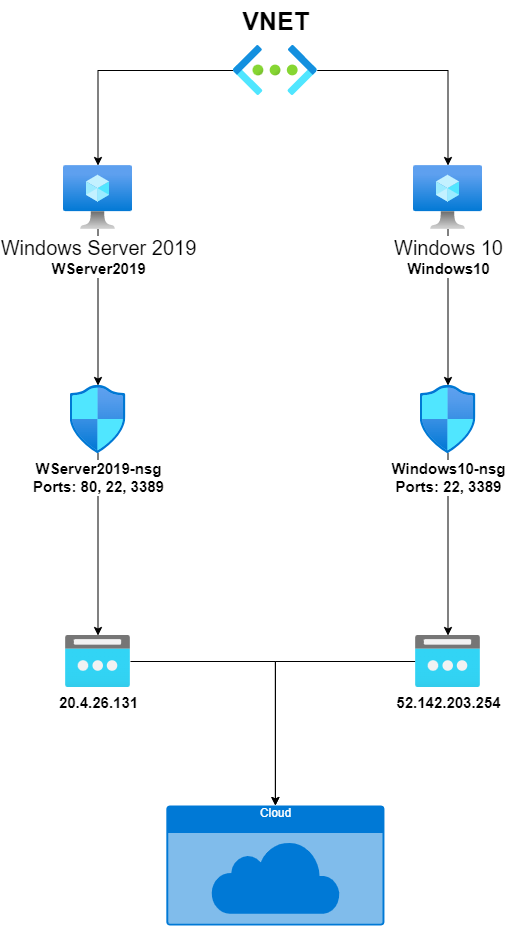

The diagram above was exported from draw.io. Its source (the exported page's mxGraphModel, read from the mxfile embedded in the PNG):
<mxGraphModel dx="792" dy="1156" grid="1" gridSize="10" guides="1" tooltips="1" connect="1" arrows="1" fold="1" page="1" pageScale="1" pageWidth="827" pageHeight="1169" math="0" shadow="0">
  <root>
    <mxCell id="0" />
    <mxCell id="1" parent="0" />
    <mxCell id="Lc0gCARq2IGUA3gsLtil-2" style="edgeStyle=orthogonalEdgeStyle;rounded=0;orthogonalLoop=1;jettySize=auto;html=1;" edge="1" parent="1" source="iJandQH7VpH0i4uW8DHD-1" target="iJandQH7VpH0i4uW8DHD-3">
      <mxGeometry relative="1" as="geometry">
        <mxPoint x="269.9000000000001" y="245" as="targetPoint" />
      </mxGeometry>
    </mxCell>
    <mxCell id="Lc0gCARq2IGUA3gsLtil-4" style="edgeStyle=orthogonalEdgeStyle;rounded=0;orthogonalLoop=1;jettySize=auto;html=1;" edge="1" parent="1" source="iJandQH7VpH0i4uW8DHD-1" target="iJandQH7VpH0i4uW8DHD-2">
      <mxGeometry relative="1" as="geometry">
        <mxPoint x="579.9000000000001" y="245" as="targetPoint" />
      </mxGeometry>
    </mxCell>
    <mxCell id="iJandQH7VpH0i4uW8DHD-1" value="" style="aspect=fixed;html=1;points=[];align=center;image;fontSize=12;image=img/lib/azure2/networking/Virtual_Networks.svg;" parent="1" vertex="1">
      <mxGeometry x="380" y="140" width="83.75" height="50" as="geometry" />
    </mxCell>
    <mxCell id="Lc0gCARq2IGUA3gsLtil-8" style="edgeStyle=orthogonalEdgeStyle;rounded=0;orthogonalLoop=1;jettySize=auto;html=1;" edge="1" parent="1" source="iJandQH7VpH0i4uW8DHD-2" target="Lc0gCARq2IGUA3gsLtil-6">
      <mxGeometry relative="1" as="geometry" />
    </mxCell>
    <mxCell id="iJandQH7VpH0i4uW8DHD-2" value="&lt;font style=&quot;&quot;&gt;&lt;font style=&quot;font-size: 20px;&quot;&gt;Windows 10&lt;/font&gt;&lt;br&gt;&lt;b style=&quot;font-size: 15px;&quot;&gt;Windows10&lt;/b&gt;&lt;br&gt;&lt;/font&gt;" style="aspect=fixed;html=1;points=[];align=center;image;fontSize=12;image=img/lib/azure2/compute/Virtual_Machine.svg;" parent="1" vertex="1">
      <mxGeometry x="560" y="260" width="69" height="64" as="geometry" />
    </mxCell>
    <mxCell id="Lc0gCARq2IGUA3gsLtil-7" style="edgeStyle=orthogonalEdgeStyle;rounded=0;orthogonalLoop=1;jettySize=auto;html=1;" edge="1" parent="1" source="iJandQH7VpH0i4uW8DHD-3" target="Lc0gCARq2IGUA3gsLtil-5">
      <mxGeometry relative="1" as="geometry" />
    </mxCell>
    <mxCell id="iJandQH7VpH0i4uW8DHD-3" value="&lt;font style=&quot;&quot;&gt;&lt;span style=&quot;font-size: 20px;&quot;&gt;Windows Server 2019&lt;/span&gt;&lt;br&gt;&lt;font style=&quot;font-size: 15px;&quot;&gt;&lt;b&gt;WServer2019&lt;/b&gt;&lt;/font&gt;&lt;br&gt;&lt;/font&gt;" style="aspect=fixed;html=1;points=[];align=center;image;fontSize=12;image=img/lib/azure2/compute/Virtual_Machine.svg;" parent="1" vertex="1">
      <mxGeometry x="210" y="260" width="69" height="64" as="geometry" />
    </mxCell>
    <mxCell id="iJandQH7VpH0i4uW8DHD-7" value="&lt;b&gt;&lt;font style=&quot;font-size: 25px;&quot;&gt;VNET&lt;/font&gt;&lt;/b&gt;" style="text;html=1;align=center;verticalAlign=middle;resizable=0;points=[];autosize=1;strokeColor=none;fillColor=none;" parent="1" vertex="1">
      <mxGeometry x="376.88" y="95" width="90" height="40" as="geometry" />
    </mxCell>
    <mxCell id="Lc0gCARq2IGUA3gsLtil-12" style="edgeStyle=orthogonalEdgeStyle;rounded=0;orthogonalLoop=1;jettySize=auto;html=1;fontSize=15;" edge="1" parent="1" source="Lc0gCARq2IGUA3gsLtil-5" target="Lc0gCARq2IGUA3gsLtil-9">
      <mxGeometry relative="1" as="geometry" />
    </mxCell>
    <mxCell id="Lc0gCARq2IGUA3gsLtil-5" value="&lt;b style=&quot;border-color: var(--border-color); font-size: 15px;&quot;&gt;WServer2019-nsg&lt;br&gt;Ports: 80, 22, 3389&lt;br&gt;&lt;/b&gt;" style="aspect=fixed;html=1;points=[];align=center;image;fontSize=12;image=img/lib/azure2/networking/Network_Security_Groups.svg;" vertex="1" parent="1">
      <mxGeometry x="216.5" y="480" width="56.00000000000001" height="68" as="geometry" />
    </mxCell>
    <mxCell id="Lc0gCARq2IGUA3gsLtil-11" style="edgeStyle=orthogonalEdgeStyle;rounded=0;orthogonalLoop=1;jettySize=auto;html=1;fontSize=15;" edge="1" parent="1" source="Lc0gCARq2IGUA3gsLtil-6" target="Lc0gCARq2IGUA3gsLtil-10">
      <mxGeometry relative="1" as="geometry" />
    </mxCell>
    <mxCell id="Lc0gCARq2IGUA3gsLtil-6" value="&lt;b style=&quot;border-color: var(--border-color); font-size: 15px;&quot;&gt;Windows10-nsg&lt;br&gt;Ports: 22, 3389&lt;br&gt;&lt;/b&gt;" style="aspect=fixed;html=1;points=[];align=center;image;fontSize=12;image=img/lib/azure2/networking/Network_Security_Groups.svg;" vertex="1" parent="1">
      <mxGeometry x="566.5" y="480" width="56.00000000000001" height="68" as="geometry" />
    </mxCell>
    <mxCell id="Lc0gCARq2IGUA3gsLtil-15" style="edgeStyle=orthogonalEdgeStyle;rounded=0;orthogonalLoop=1;jettySize=auto;html=1;fontSize=15;" edge="1" parent="1" source="Lc0gCARq2IGUA3gsLtil-9" target="Lc0gCARq2IGUA3gsLtil-13">
      <mxGeometry relative="1" as="geometry" />
    </mxCell>
    <mxCell id="Lc0gCARq2IGUA3gsLtil-9" value="&lt;font style=&quot;font-size: 15px;&quot;&gt;&lt;b&gt;20.4.26.131&lt;/b&gt;&lt;/font&gt;" style="aspect=fixed;html=1;points=[];align=center;image;fontSize=12;image=img/lib/azure2/networking/Public_IP_Addresses.svg;" vertex="1" parent="1">
      <mxGeometry x="212" y="730" width="65" height="52" as="geometry" />
    </mxCell>
    <mxCell id="Lc0gCARq2IGUA3gsLtil-14" style="edgeStyle=orthogonalEdgeStyle;rounded=0;orthogonalLoop=1;jettySize=auto;html=1;fontSize=15;" edge="1" parent="1" source="Lc0gCARq2IGUA3gsLtil-10" target="Lc0gCARq2IGUA3gsLtil-13">
      <mxGeometry relative="1" as="geometry" />
    </mxCell>
    <mxCell id="Lc0gCARq2IGUA3gsLtil-10" value="&lt;font style=&quot;font-size: 15px;&quot;&gt;&lt;b&gt;52.142.203.254&lt;/b&gt;&lt;/font&gt;" style="aspect=fixed;html=1;points=[];align=center;image;fontSize=12;image=img/lib/azure2/networking/Public_IP_Addresses.svg;" vertex="1" parent="1">
      <mxGeometry x="562" y="730" width="65" height="52" as="geometry" />
    </mxCell>
    <mxCell id="Lc0gCARq2IGUA3gsLtil-13" value="Cloud" style="html=1;strokeColor=none;fillColor=#0079D6;labelPosition=center;verticalLabelPosition=middle;verticalAlign=top;align=center;fontSize=12;outlineConnect=0;spacingTop=-6;fontColor=#FFFFFF;sketch=0;shape=mxgraph.sitemap.cloud;" vertex="1" parent="1">
      <mxGeometry x="312.82" y="900" width="218.12" height="120" as="geometry" />
    </mxCell>
  </root>
</mxGraphModel>